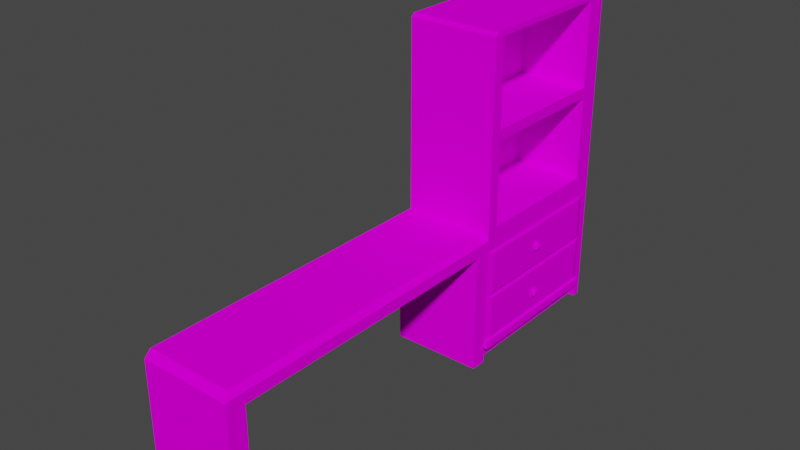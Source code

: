 # Source: Desk.blend  (saved by Blender 2.93.20; exported with 4.5.12 LTS)
import bpy
from mathutils import Matrix  # noqa: F401  (used for matrix-valued properties, if any)

bpy.ops.wm.read_factory_settings(use_empty=True)
scene = bpy.context.scene
scene.name = 'Scene'

# ---- collections
col_collection = bpy.data.collections.new('Collection'); scene.collection.children.link(col_collection)

# ---- images (referenced by path relative to the original .blend; pixels are not part of the script)
import os
ASSET_DIR = os.environ.get("B2B_ASSET_DIR", "")  # directory of the original .blend (textures are referenced by path, not embedded)
HERE = os.path.dirname(os.path.abspath(__file__))  # packed textures are extracted next to this script under _unpacked/

def load_image(name, relpath, width, height, colorspace="sRGB"):
    """Load a texture the original file referenced (path relative to the .blend, or extracted next to this script)."""
    p = next((c for c in (os.path.join(HERE, relpath), os.path.join(ASSET_DIR, relpath)) if relpath and os.path.exists(c)), "")
    if p:
        img = bpy.data.images.load(p, check_existing=True)
        img.name = name
    else:  # same state as the original file: an image datablock whose file is absent (Cycles renders it pink)
        img = bpy.data.images.new(name, width, height)
        img.source = "FILE"
        img.filepath = "//" + (relpath or name)
    img.colorspace_settings.name = colorspace
    return img
img_desk_albedo = load_image('Desk_Albedo', 'Desk_Albedo.png', 1024, 1024, 'sRGB')

# ---- materials (node trees are filled in below, after node groups)
mat_desk = bpy.data.materials.new('Desk')
mat_desk.use_transparent_shadow = False

# ---- material node trees
mat_desk.use_nodes = True; mat_desk.node_tree.nodes.clear()
_N = mat_desk.node_tree.nodes; _L = mat_desk.node_tree.links
n0 = _N.new('ShaderNodeBsdfPrincipled'); n0.name = 'Principled BSDF'; n0.location = (10, 300)
n0.distribution = 'GGX'
n0.subsurface_method = 'BURLEY'
n0.inputs[2].default_value = 1.0
n0.inputs[3].default_value = 1.45
n0.inputs[13].default_value = 0.0
n0.inputs[27].default_value = (0.0, 0.0, 0.0, 1.0)
n0.inputs[28].default_value = 1.0
n1 = _N.new('ShaderNodeOutputMaterial'); n1.name = 'Material Output'; n1.location = (300, 300)
n2 = _N.new('ShaderNodeTexImage'); n2.name = 'Image Texture'; n2.location = (-405, 183)
n2.width = 241
n2.image = img_desk_albedo
_L.new(n0.outputs[0], n1.inputs[0])
_L.new(n2.outputs[0], n0.inputs[0])
n1.is_active_output = True

# ---- world
world_world = bpy.data.worlds.new('World'); scene.world = world_world
world_world.use_nodes = True; world_world.node_tree.nodes.clear()
_N = world_world.node_tree.nodes; _L = world_world.node_tree.links
n0 = _N.new('ShaderNodeOutputWorld'); n0.name = 'World Output'; n0.location = (300, 300)
n1 = _N.new('ShaderNodeBackground'); n1.name = 'Background'; n1.location = (10, 300)
n1.inputs[0].default_value = (0.05088, 0.05088, 0.05088, 1.0)
_L.new(n1.outputs[0], n0.inputs[0])
n0.is_active_output = True
world_world.color = (0.05088, 0.05088, 0.05088)
world_world.use_sun_shadow = False
world_world.sun_shadow_jitter_overblur = 0.0

# ---- meshes
me_cube_001 = bpy.data.meshes.new('Cube.001')
me_cube_001.from_pydata([(-0.6712, -3.658, 0.003867), (-0.6712, 1.049, 0.003867), (-0.6712, 1.049, 2.004), (0.6712, -3.658, 0.003867), (0.6712, 1.049, 0.003867), (-0.6712, 3.559, 2.004), (-0.6712, 3.559, 0.003867), (0.6712, 3.559, 0.003867), (0.6712, 3.559, 2.004), (-0.6712, -3.389, 0.003867), (-0.6712, -3.389, 2.004), (0.6712, -3.389, 0.003867), (-0.6712, 0.8147, 2.004), (0.6712, 0.8147, 0.003867), (-0.6712, 0.8147, 0.003867), (-0.6712, -3.658, 1.762), (-0.6712, 1.049, 1.762), (0.6712, 1.049, 1.762), (0.6712, -3.658, 1.762), (-0.6712, 3.559, 1.762), (0.6712, 3.559, 1.762), (0.6712, -3.389, 1.762), (-0.6712, -3.389, 1.762), (0.6712, 0.8147, 1.762), (-0.6712, 0.8147, 1.762), (-0.6712, 1.049, 0.3417), (0.6712, 1.049, 0.3417), (-0.6712, 3.559, 0.3417), (0.6712, 3.559, 0.3417), (0.6712, 0.8147, 0.3417), (-0.6712, 0.8147, 0.3417), (-0.6712, 1.049, 0.2276), (0.6712, 1.049, 0.2276), (-0.6712, 3.559, 0.2276), (0.6712, 3.559, 0.2276), (0.6712, 0.8147, 0.2276), (-0.6712, 0.8147, 0.2276), (0.6712, 3.436, 0.003867), (0.6712, 3.436, 2.004), (-0.6712, 3.436, 0.003867), (-0.6712, 3.436, 2.004), (0.6712, 3.436, 4.811), (-0.6712, 3.436, 4.811), (-0.6712, 3.436, 1.762), (0.6712, 3.436, 1.762), (-0.6712, 3.436, 0.3417), (0.6712, 3.436, 0.3417), (-0.6712, 3.436, 0.2276), (0.6712, 3.436, 0.2276), (0.7236, 1.049, 0.3417), (0.7236, 1.049, 0.2276), (0.7236, 3.436, 0.3417), (0.7236, 3.436, 0.2276), (0.5755, 1.049, 0.2276), (0.5755, 1.049, 0.003867), (0.5755, 3.436, 0.003867), (0.5755, 3.436, 0.2276), (-0.6712, 1.049, 1.052), (0.6712, 1.049, 1.052), (-0.6712, 3.559, 1.052), (0.6712, 3.559, 1.052), (0.6712, 0.8147, 1.052), (-0.6712, 0.8147, 1.052), (0.6712, 3.436, 1.052), (-0.6712, 3.436, 1.052), (0.6987, 1.159, 1.005), (0.6987, 1.159, 0.3884), (0.6987, 3.326, 0.3884), (0.6987, 3.326, 1.005), (0.6987, 1.159, 1.715), (0.6987, 1.159, 1.099), (0.6987, 3.326, 1.099), (0.6987, 3.326, 1.715), (-0.6712, 1.049, 3.407), (-0.6712, 3.559, 3.407), (0.6712, 3.559, 3.407), (0.6712, 1.049, 3.407), (0.6712, 3.436, 3.407), (-0.6712, 3.436, 3.407), (0.6712, 1.227, 3.483), (0.6712, 3.259, 3.483), (0.6712, 3.259, 4.735), (0.6712, 1.227, 4.735), (0.6712, 1.227, 2.079), (0.6712, 3.259, 2.079), (0.6712, 3.259, 3.332), (0.6712, 1.227, 3.332), (-0.3855, 3.259, 3.483), (-0.3855, 1.227, 3.483), (-0.3855, 1.227, 4.735), (-0.3855, 3.259, 4.735), (-0.3855, 3.259, 2.079), (-0.3855, 1.227, 2.079), (-0.3855, 1.227, 3.332), (-0.3855, 3.259, 3.332), (0.6884, 2.2, 1.317), (0.7499, 2.155, 1.364), (0.665, 2.127, 1.364), (0.6125, 2.2, 1.364), (0.665, 2.272, 1.364), (0.7499, 2.244, 1.364), (0.7119, 2.127, 1.439), (0.627, 2.155, 1.439), (0.627, 2.244, 1.439), (0.7119, 2.272, 1.439), (0.7644, 2.2, 1.439), (0.6884, 2.2, 1.486), (0.6884, 2.2, 0.5541), (0.7499, 2.155, 0.601), (0.665, 2.127, 0.601), (0.6125, 2.2, 0.601), (0.665, 2.272, 0.601), (0.7499, 2.244, 0.601), (0.7119, 2.127, 0.677), (0.627, 2.155, 0.677), (0.627, 2.244, 0.677), (0.7119, 2.272, 0.677), (0.7644, 2.2, 0.677), (0.6884, 2.2, 0.7239), (-0.6712, -3.658, 1.906), (-0.6712, -3.56, 2.004), (0.6712, -3.658, 1.906), (-0.6712, 1.049, 4.762), (-0.6712, 1.099, 4.811), (0.6712, 1.099, 4.811), (0.6712, 1.049, 4.762), (0.6712, 1.095, 4.792), (-0.6712, 3.51, 4.811), (-0.6712, 3.559, 4.762), (0.6712, 3.559, 4.762), (0.6712, 3.51, 4.811), (0.5937, 1.049, 2.004), (0.6712, 1.049, 1.926), (0.6712, 1.127, 2.004), (0.6712, 1.121, 2.034), (0.6712, 1.049, 2.081), (0.5937, -3.389, 2.004), (0.6712, -3.389, 1.926), (0.6712, 0.8147, 1.926), (0.5937, 0.8147, 2.004), (0.6712, -3.637, 1.926), (0.5937, -3.56, 2.004)], [], [(24, 12, 2, 16), (48, 37, 7, 34), (140, 141, 120, 119, 121), (9, 11, 3, 0), (139, 12, 10, 136), (19, 5, 8, 20), (37, 39, 6, 7), (73, 76, 125, 122), (43, 40, 5, 19), (74, 78, 42, 127, 128), (41, 124, 126, 82, 81), (42, 41, 130, 127), (136, 10, 120, 141), (21, 22, 24, 23), (21, 137, 140, 121, 18), (18, 121, 119, 15), (133, 132, 17, 44, 38), (1, 4, 13, 14), (134, 133, 38, 84, 83), (22, 10, 12, 24), (22, 21, 11, 9), (58, 17, 23, 61), (0, 15, 22, 9), (36, 14, 13, 35), (64, 43, 19, 59), (59, 19, 20, 60), (3, 18, 15, 0), (11, 21, 18, 3), (38, 44, 20, 8), (62, 24, 16, 57), (36, 30, 25, 31), (33, 27, 28, 34), (47, 45, 27, 33), (62, 30, 29, 61), (32, 26, 29, 35), (63, 46, 28, 60), (4, 32, 35, 13), (39, 47, 33, 6), (6, 33, 34, 7), (14, 36, 31, 1), (30, 36, 35, 29), (46, 48, 34, 28), (26, 32, 50, 49), (1, 31, 47, 39), (65, 66, 67, 68), (31, 25, 45, 47), (76, 135, 134, 83, 86), (57, 16, 43, 64), (84, 85, 94, 91), (78, 73, 122, 123, 42), (16, 2, 40, 43), (77, 75, 129, 130, 41), (39, 1, 54, 55), (32, 4, 54, 53), (49, 50, 52, 51), (32, 48, 52, 50), (46, 26, 49, 51), (48, 46, 51, 52), (53, 54, 55, 56), (48, 32, 53, 56), (37, 48, 56, 55), (25, 57, 64, 45), (69, 70, 71, 72), (44, 63, 60, 20), (24, 62, 61, 23), (30, 62, 57, 25), (27, 59, 60, 28), (45, 64, 59, 27), (26, 58, 61, 29), (58, 26, 66, 65), (26, 46, 67, 66), (46, 63, 68, 67), (63, 58, 65, 68), (17, 58, 70, 69), (58, 63, 71, 70), (63, 44, 72, 71), (44, 17, 69, 72), (5, 40, 78, 74), (82, 79, 88, 89), (8, 5, 74, 75), (17, 132, 138, 23), (38, 8, 75, 77), (40, 2, 73, 78), (76, 77, 80, 79), (77, 41, 81, 80), (126, 125, 76, 79, 82), (75, 74, 128, 129), (23, 138, 137, 21), (38, 77, 85, 84), (77, 76, 86, 85), (131, 2, 12, 139), (88, 87, 90, 89), (92, 91, 94, 93), (83, 84, 91, 92), (80, 81, 90, 87), (85, 86, 93, 94), (79, 80, 87, 88), (86, 83, 92, 93), (81, 82, 89, 90), (95, 96, 97), (96, 95, 100), (95, 97, 98), (95, 98, 99), (95, 99, 100), (96, 100, 105), (97, 96, 101), (98, 97, 102), (99, 98, 103), (100, 99, 104), (96, 105, 101), (97, 101, 102), (98, 102, 103), (99, 103, 104), (100, 104, 105), (101, 105, 106), (102, 101, 106), (103, 102, 106), (104, 103, 106), (105, 104, 106), (107, 108, 109), (108, 107, 112), (107, 109, 110), (107, 110, 111), (107, 111, 112), (108, 112, 117), (109, 108, 113), (110, 109, 114), (111, 110, 115), (112, 111, 116), (108, 117, 113), (109, 113, 114), (110, 114, 115), (111, 115, 116), (112, 116, 117), (113, 117, 118), (114, 113, 118), (115, 114, 118), (116, 115, 118), (117, 116, 118), (15, 119, 120, 10, 22), (124, 125, 126), (122, 125, 124, 123), (127, 130, 129, 128), (123, 124, 41, 42), (131, 132, 133, 134, 135), (139, 136, 137, 138), (131, 139, 138, 132), (140, 137, 136, 141), (2, 131, 135, 76, 73)])
_uv = me_cube_001.uv_layers.new(name='UVMap')
_uv.uv.foreach_set('vector', [0.419, 0.1721, 0.419, 0.1947, 0.4097, 0.1947, 0.4097, 0.1721, 0.2894, 0.02883, 0.2894, 0.007934, 0.2943, 0.007934, 0.2943, 0.02883, 0.1947, 0.6522, 0.1839, 0.6594, 0.007934, 0.6594, 0.007934, 0.6503, 0.1947, 0.6503, 0.9578, 0.4727, 0.9578, 0.6587, 0.9472, 0.6587, 0.9472, 0.4727, 0.6231, 0.482, 0.7985, 0.482, 0.7985, 0.6488, 0.6231, 0.6488, 0.7991, 0.1721, 0.7991, 0.1947, 0.6124, 0.1947, 0.6124, 0.1721, 0.9264, 0.8216, 0.9264, 0.6356, 0.9313, 0.6356, 0.9313, 0.8216, 0.3101, 0.6037, 0.4969, 0.6037, 0.4969, 0.7302, 0.3101, 0.7302, 0.315, 0.1721, 0.315, 0.1947, 0.3101, 0.1947, 0.3101, 0.1721, 0.3101, 0.3257, 0.315, 0.3257, 0.315, 0.4567, 0.3121, 0.4567, 0.3101, 0.4522, 0.2894, 0.4568, 0.1967, 0.4568, 0.1965, 0.455, 0.2018, 0.4497, 0.2824, 0.4497, 0.1955, 0.6753, 0.1955, 0.8614, 0.1925, 0.8614, 0.1925, 0.6753, 0.6231, 0.6488, 0.7985, 0.6488, 0.7985, 0.6556, 0.6231, 0.6556, 0.007934, 0.8613, 0.007934, 0.6753, 0.1747, 0.6753, 0.1747, 0.8613, 0.01861, 0.1721, 0.01861, 0.1874, 0.008754, 0.1874, 0.007934, 0.1855, 0.007934, 0.1721, 0.1947, 0.6368, 0.1947, 0.6503, 0.007934, 0.6503, 0.007934, 0.6368, 0.1978, 0.1947, 0.1947, 0.1874, 0.1947, 0.1721, 0.2894, 0.1721, 0.2894, 0.1947, 0.9571, 0.007934, 0.9571, 0.1939, 0.9478, 0.1939, 0.9478, 0.007934, 0.1975, 0.1975, 0.1978, 0.1947, 0.2894, 0.1947, 0.2824, 0.2017, 0.2018, 0.2017, 0.5858, 0.1721, 0.5858, 0.1947, 0.419, 0.1947, 0.419, 0.1721, 0.3101, 0.9374, 0.3101, 0.7506, 0.4743, 0.7506, 0.4743, 0.9374, 0.1947, 0.1058, 0.1947, 0.1721, 0.1854, 0.1721, 0.1854, 0.1058, 0.5965, 0.007934, 0.5965, 0.1721, 0.5858, 0.1721, 0.5858, 0.007934, 0.7556, 0.6754, 0.7765, 0.6754, 0.7765, 0.8621, 0.7556, 0.8621, 0.315, 0.1058, 0.315, 0.1721, 0.3101, 0.1721, 0.3101, 0.1058, 0.7991, 0.1058, 0.7991, 0.1721, 0.6124, 0.1721, 0.6124, 0.1058, 0.1947, 0.4727, 0.1947, 0.6368, 0.007934, 0.6368, 0.007934, 0.4727, 0.01861, 0.007934, 0.01861, 0.1721, 0.007934, 0.1721, 0.007934, 0.007934, 0.2894, 0.1947, 0.2894, 0.1721, 0.2943, 0.1721, 0.2943, 0.1947, 0.419, 0.1058, 0.419, 0.1721, 0.4097, 0.1721, 0.4097, 0.1058, 0.419, 0.02883, 0.419, 0.03947, 0.4097, 0.03947, 0.4097, 0.02883, 0.7991, 0.02883, 0.7991, 0.03948, 0.6124, 0.03948, 0.6124, 0.02883, 0.315, 0.02883, 0.315, 0.03947, 0.3101, 0.03947, 0.3101, 0.02883, 0.6787, 0.6754, 0.745, 0.6754, 0.745, 0.8621, 0.6787, 0.8621, 0.1947, 0.02883, 0.1947, 0.03948, 0.1854, 0.03948, 0.1854, 0.02883, 0.2894, 0.1058, 0.2894, 0.03948, 0.2943, 0.03948, 0.2943, 0.1058, 0.1947, 0.007934, 0.1947, 0.02883, 0.1854, 0.02883, 0.1854, 0.007934, 0.315, 0.007934, 0.315, 0.02883, 0.3101, 0.02883, 0.3101, 0.007934, 0.7991, 0.007934, 0.7991, 0.02883, 0.6124, 0.02883, 0.6124, 0.007934, 0.419, 0.007934, 0.419, 0.02883, 0.4097, 0.02883, 0.4097, 0.007934, 0.745, 0.6754, 0.7556, 0.6754, 0.7556, 0.8621, 0.745, 0.8621, 0.2894, 0.03948, 0.2894, 0.02883, 0.2943, 0.02883, 0.2943, 0.03948, 0.03109, 0.8878, 0.03109, 0.8771, 0.03839, 0.8771, 0.03839, 0.8878, 0.4097, 0.007934, 0.4097, 0.02883, 0.315, 0.02883, 0.315, 0.007934, 0.1991, 0.1015, 0.1991, 0.04391, 0.2851, 0.04391, 0.2851, 0.1015, 0.4097, 0.02883, 0.4097, 0.03947, 0.315, 0.03947, 0.315, 0.02883, 0.1947, 0.3257, 0.1947, 0.2019, 0.1975, 0.1975, 0.2018, 0.2017, 0.2018, 0.3187, 0.4097, 0.1058, 0.4097, 0.1721, 0.315, 0.1721, 0.315, 0.1058, 0.932, 0.3179, 0.815, 0.3179, 0.815, 0.1708, 0.932, 0.1708, 0.315, 0.3257, 0.4097, 0.3257, 0.4097, 0.4522, 0.4078, 0.4567, 0.315, 0.4567, 0.4097, 0.1721, 0.4097, 0.1947, 0.315, 0.1947, 0.315, 0.1721, 0.2894, 0.3257, 0.2943, 0.3257, 0.2943, 0.4522, 0.2923, 0.4568, 0.2894, 0.4568, 0.4902, 0.7506, 0.5849, 0.7506, 0.5849, 0.9235, 0.4902, 0.9235, 0.2398, 0.6559, 0.2398, 0.635, 0.2531, 0.635, 0.2531, 0.6559, 0.9472, 0.6746, 0.9578, 0.6746, 0.9578, 0.7693, 0.9472, 0.7693, 0.5568, 0.635, 0.5568, 0.7297, 0.5496, 0.7297, 0.5496, 0.635, 0.5932, 0.635, 0.5932, 0.7297, 0.5859, 0.7297, 0.5859, 0.635, 0.01523, 0.8771, 0.01523, 0.8878, 0.007934, 0.8878, 0.007934, 0.8771, 0.5128, 0.635, 0.5337, 0.635, 0.5337, 0.7297, 0.5128, 0.7297, 0.5568, 0.7297, 0.5568, 0.635, 0.5701, 0.635, 0.5701, 0.7297, 0.2239, 0.635, 0.2239, 0.6559, 0.2106, 0.6559, 0.2106, 0.635, 0.4097, 0.03947, 0.4097, 0.1058, 0.315, 0.1058, 0.315, 0.03947, 0.1991, 0.1678, 0.1991, 0.1102, 0.2851, 0.1102, 0.2851, 0.1678, 0.2894, 0.1721, 0.2894, 0.1058, 0.2943, 0.1058, 0.2943, 0.1721, 0.6124, 0.6754, 0.6787, 0.6754, 0.6787, 0.8621, 0.6124, 0.8621, 0.419, 0.03947, 0.419, 0.1058, 0.4097, 0.1058, 0.4097, 0.03947, 0.7991, 0.03948, 0.7991, 0.1058, 0.6124, 0.1058, 0.6124, 0.03948, 0.315, 0.03947, 0.315, 0.1058, 0.3101, 0.1058, 0.3101, 0.03947, 0.1947, 0.03948, 0.1947, 0.1058, 0.1854, 0.1058, 0.1854, 0.03948, 0.1947, 0.1058, 0.1947, 0.03948, 0.1991, 0.04391, 0.1991, 0.1015, 0.1947, 0.03948, 0.2894, 0.03948, 0.2851, 0.04391, 0.1991, 0.04391, 0.2894, 0.03948, 0.2894, 0.1058, 0.2851, 0.1015, 0.2851, 0.04391, 0.2894, 0.1058, 0.1947, 0.1058, 0.1991, 0.1015, 0.2851, 0.1015, 0.1947, 0.1721, 0.1947, 0.1058, 0.1991, 0.1102, 0.1991, 0.1678, 0.1947, 0.1058, 0.2894, 0.1058, 0.2851, 0.1102, 0.1991, 0.1102, 0.2894, 0.1058, 0.2894, 0.1721, 0.2851, 0.1678, 0.2851, 0.1102, 0.2894, 0.1721, 0.1947, 0.1721, 0.1991, 0.1678, 0.2851, 0.1678, 0.3101, 0.1947, 0.315, 0.1947, 0.315, 0.3257, 0.3101, 0.3257, 0.8143, 0.4727, 0.9313, 0.4727, 0.9313, 0.6198, 0.8143, 0.6198, 0.6124, 0.1947, 0.7991, 0.1947, 0.7991, 0.3258, 0.6124, 0.3258, 0.1947, 0.1721, 0.1947, 0.1874, 0.1854, 0.1874, 0.1854, 0.1721, 0.2894, 0.1947, 0.2943, 0.1947, 0.2943, 0.3257, 0.2894, 0.3257, 0.315, 0.1947, 0.4097, 0.1947, 0.4097, 0.3257, 0.315, 0.3257, 0.1947, 0.3257, 0.2894, 0.3257, 0.2824, 0.3328, 0.2018, 0.3328, 0.2894, 0.3257, 0.2894, 0.4568, 0.2824, 0.4497, 0.2824, 0.3328, 0.1965, 0.455, 0.1947, 0.4522, 0.1947, 0.3257, 0.2018, 0.3328, 0.2018, 0.4497, 0.6124, 0.3258, 0.7991, 0.3258, 0.7991, 0.4523, 0.6124, 0.4523, 0.1854, 0.1721, 0.1854, 0.1874, 0.01861, 0.1874, 0.01861, 0.1721, 0.2894, 0.1947, 0.2894, 0.3257, 0.2824, 0.3187, 0.2824, 0.2017, 0.2894, 0.3257, 0.1947, 0.3257, 0.2018, 0.3187, 0.2824, 0.3187, 0.6231, 0.4727, 0.7985, 0.4727, 0.7985, 0.482, 0.6231, 0.482, 0.9115, 0.3337, 0.9921, 0.3337, 0.9921, 0.4507, 0.9115, 0.4507, 0.815, 0.3337, 0.8956, 0.3337, 0.8956, 0.4507, 0.815, 0.4507, 0.5934, 0.6191, 0.5128, 0.6191, 0.5128, 0.4726, 0.5934, 0.4726, 0.9094, 0.8224, 0.7924, 0.8224, 0.7924, 0.6754, 0.9094, 0.6754, 0.873, 0.9847, 0.7924, 0.9847, 0.7924, 0.8383, 0.873, 0.8383, 0.2912, 0.6192, 0.2106, 0.6192, 0.2106, 0.4727, 0.2912, 0.4727, 0.815, 0.007934, 0.932, 0.007934, 0.932, 0.155, 0.815, 0.155, 0.9695, 0.9847, 0.8889, 0.9847, 0.8889, 0.8383, 0.9695, 0.8383, 0.8754, 0.6418, 0.8827, 0.6356, 0.8782, 0.6465, 0.0736, 0.8855, 0.07707, 0.8771, 0.07707, 0.8862, 0.8754, 0.6418, 0.8782, 0.6465, 0.8754, 0.6533, 0.8143, 0.6479, 0.8143, 0.6365, 0.8171, 0.6432, 0.8143, 0.6479, 0.8171, 0.6432, 0.8217, 0.6541, 0.1741, 0.8843, 0.1706, 0.8843, 0.1723, 0.8771, 0.8782, 0.6465, 0.8827, 0.6356, 0.8872, 0.6432, 0.8754, 0.6533, 0.8782, 0.6465, 0.8827, 0.6541, 0.8171, 0.6432, 0.8143, 0.6365, 0.8217, 0.6356, 0.8217, 0.6541, 0.8171, 0.6432, 0.8262, 0.6465, 0.8827, 0.6356, 0.89, 0.6365, 0.8872, 0.6432, 0.8782, 0.6465, 0.8872, 0.6432, 0.8827, 0.6541, 0.1529, 0.8771, 0.1547, 0.8843, 0.1512, 0.8843, 0.8171, 0.6432, 0.8217, 0.6356, 0.8262, 0.6465, 0.8217, 0.6541, 0.8262, 0.6465, 0.829, 0.6533, 0.8872, 0.6432, 0.89, 0.6365, 0.89, 0.6479, 0.8827, 0.6541, 0.8872, 0.6432, 0.89, 0.6479, 0.09648, 0.886, 0.09294, 0.886, 0.09471, 0.8771, 0.8262, 0.6465, 0.8217, 0.6356, 0.829, 0.6418, 0.829, 0.6533, 0.8262, 0.6465, 0.829, 0.6418, 0.8449, 0.6418, 0.8522, 0.6356, 0.8477, 0.6465, 0.05425, 0.8855, 0.05773, 0.8771, 0.05773, 0.8862, 0.8449, 0.6418, 0.8477, 0.6465, 0.8449, 0.6533, 0.2689, 0.6473, 0.2689, 0.6359, 0.2717, 0.6426, 0.2689, 0.6473, 0.2717, 0.6426, 0.2763, 0.6535, 0.1941, 0.8844, 0.1906, 0.8844, 0.1924, 0.8773, 0.8477, 0.6465, 0.8522, 0.6356, 0.8567, 0.6432, 0.8449, 0.6533, 0.8477, 0.6465, 0.8522, 0.6541, 0.2717, 0.6426, 0.2689, 0.6359, 0.2763, 0.635, 0.2763, 0.6535, 0.2717, 0.6426, 0.2808, 0.6459, 0.8522, 0.6356, 0.8595, 0.6365, 0.8567, 0.6432, 0.8477, 0.6465, 0.8567, 0.6432, 0.8522, 0.6541, 0.1335, 0.8771, 0.1353, 0.8843, 0.1318, 0.8843, 0.2717, 0.6426, 0.2763, 0.635, 0.2808, 0.6459, 0.2763, 0.6535, 0.2808, 0.6459, 0.2836, 0.6527, 0.8567, 0.6432, 0.8595, 0.6365, 0.8595, 0.6479, 0.8522, 0.6541, 0.8567, 0.6432, 0.8595, 0.6479, 0.1159, 0.886, 0.1123, 0.886, 0.1141, 0.8771, 0.2808, 0.6459, 0.2763, 0.635, 0.2836, 0.6412, 0.2836, 0.6527, 0.2808, 0.6459, 0.2836, 0.6412, 0.5965, 0.1721, 0.5965, 0.1855, 0.5926, 0.1947, 0.5858, 0.1947, 0.5858, 0.1721, 0.1967, 0.4568, 0.1954, 0.4561, 0.1965, 0.455, 0.2902, 0.6753, 0.2902, 0.8614, 0.2882, 0.8614, 0.2882, 0.6753, 0.7991, 0.4569, 0.6124, 0.4569, 0.6124, 0.4523, 0.7991, 0.4523, 0.2882, 0.6753, 0.2882, 0.8614, 0.1955, 0.8614, 0.1955, 0.6753, 0.1947, 0.1947, 0.1947, 0.1874, 0.1978, 0.1947, 0.1975, 0.1947, 0.1947, 0.1947, 0.1854, 0.1947, 0.01861, 0.1947, 0.01861, 0.1874, 0.1854, 0.1874, 0.1947, 0.1947, 0.1854, 0.1947, 0.1854, 0.1874, 0.1947, 0.1874, 0.008754, 0.1874, 0.01861, 0.1874, 0.01861, 0.1947, 0.01183, 0.1947, 0.3101, 0.4726, 0.4861, 0.4726, 0.4969, 0.4798, 0.4969, 0.6037, 0.3101, 0.6037])
me_cube_001.materials.append(mat_desk)
me_cube_001.use_remesh_fix_poles = True
me_cube_001.use_remesh_preserve_attributes = False
me_cube_001.use_paint_bone_selection = False
me_cube_001.use_paint_mask = True
me_cube_001.update()

# ---- objects
ob_cube = bpy.data.objects.new('Cube', me_cube_001)

# ---- transforms, parenting, visibility, modifiers, constraints
ob_cube.location = (0.0, 0.0, 0.0)

# ---- collection membership
col_collection.objects.link(ob_cube)

# ---- scene / render settings (as saved in the file)
scene.frame_start = 1; scene.frame_end = 250; scene.frame_set(1)
scene.render.engine = 'BLENDER_EEVEE_NEXT'
scene.cycles.use_denoising = False
scene.cycles.samples = 128
scene.cycles.sampling_pattern = 'TABULATED_SOBOL'
scene.cycles.use_adaptive_sampling = False
scene.cycles.use_light_tree = False
scene.view_settings.view_transform = 'Filmic'
bpy.context.view_layer.update()

# ---- added for rendering (the .blend has no active camera and no usable light): camera, sun
cam_auto = bpy.data.cameras.new('AutoCamera')
cam_auto.lens = 50.0
cam_auto.sensor_width = 36.0
cam_auto.clip_end = 1000.0
ob_auto_camera = bpy.data.objects.new('AutoCamera', cam_auto)
scene.collection.objects.link(ob_auto_camera)
ob_auto_camera.location = (8.17854, -9.80784, 8.91294)
ob_auto_camera.rotation_euler = (1.09748, -7.21219e-08, 0.694738)
scene.camera = ob_auto_camera
light_auto_sun = bpy.data.lights.new('AutoSun', 'SUN')
light_auto_sun.energy = 3.0
light_auto_sun.angle = 0.0523599
ob_auto_sun = bpy.data.objects.new('AutoSun', light_auto_sun)
scene.collection.objects.link(ob_auto_sun)
ob_auto_sun.rotation_euler = (0.872665, 0.174533, 0.523599)
bpy.context.view_layer.update()
